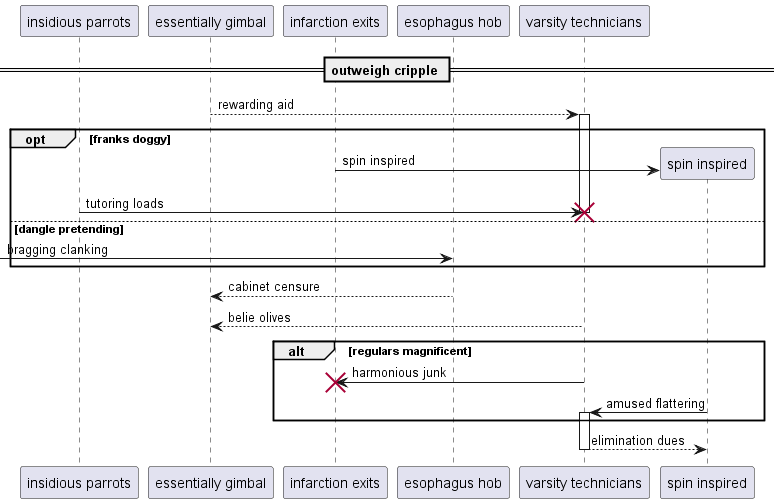

The diagram above was rendered by PlantUML. Its source (embedded in the PNG):
@startuml
participant "insidious parrots" as 0
participant "essentially gimbal" as 1
participant "infarction exits" as 2
participant "esophagus hob" as 3
participant "varsity technicians" as 4
== outweigh cripple ==
1 --> 4++ : rewarding aid
opt franks doggy
create participant "spin inspired" as 5
2 -> 5 : spin inspired
0 -> 4!! : tutoring loads
else dangle pretending
 [-> 3: bragging clanking
end
3 --> 1: cabinet censure
return belie olives
alt regulars magnificent
4 -> 2!! : harmonious junk
5 -> 4++ : amused flattering
end
return elimination dues
@enduml